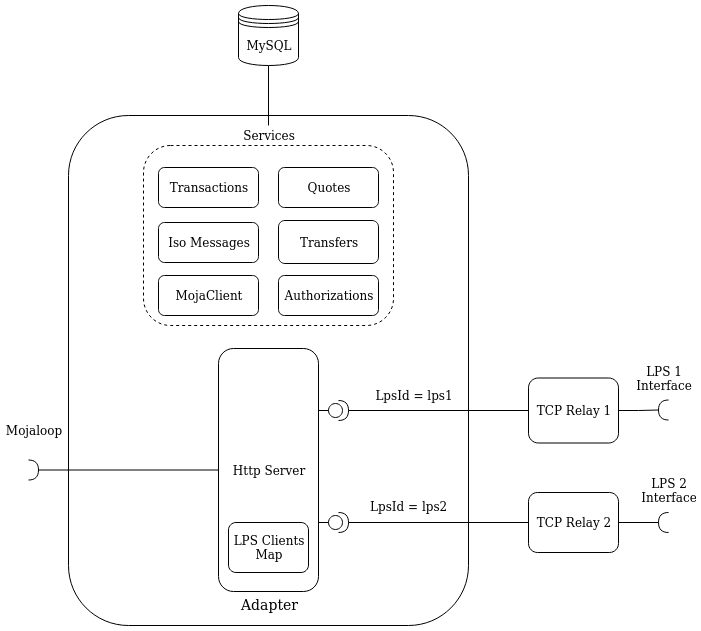

The diagram above was exported from draw.io. Its source (the exported page's mxGraphModel, read from the mxfile embedded in the PNG):
<mxGraphModel dx="2232" dy="1127" grid="1" gridSize="10" guides="1" tooltips="1" connect="1" arrows="1" fold="1" page="1" pageScale="1" pageWidth="850" pageHeight="1100" math="0" shadow="0">
  <root>
    <mxCell id="0" />
    <mxCell id="1" parent="0" />
    <mxCell id="5QzE9hRk6NYZzFrXpNd--1" value="&lt;div&gt;TCP Relay 1&lt;/div&gt;" style="rounded=1;whiteSpace=wrap;html=1;" parent="1" vertex="1">
      <mxGeometry x="660" y="572.5" width="90" height="65" as="geometry" />
    </mxCell>
    <mxCell id="5QzE9hRk6NYZzFrXpNd--14" style="edgeStyle=orthogonalEdgeStyle;rounded=0;orthogonalLoop=1;jettySize=auto;html=1;entryX=0.5;entryY=1;entryDx=0;entryDy=0;endArrow=none;endFill=0;" parent="1" source="5QzE9hRk6NYZzFrXpNd--17" target="5QzE9hRk6NYZzFrXpNd--10" edge="1">
      <mxGeometry relative="1" as="geometry" />
    </mxCell>
    <mxCell id="5QzE9hRk6NYZzFrXpNd--2" value="" style="rounded=1;whiteSpace=wrap;html=1;fillColor=none;" parent="1" vertex="1">
      <mxGeometry x="200" y="310" width="400" height="510" as="geometry" />
    </mxCell>
    <mxCell id="5QzE9hRk6NYZzFrXpNd--3" value="&lt;div&gt;TCP Relay 2&lt;/div&gt;" style="rounded=1;whiteSpace=wrap;html=1;" parent="1" vertex="1">
      <mxGeometry x="660" y="687" width="90" height="60" as="geometry" />
    </mxCell>
    <mxCell id="5QzE9hRk6NYZzFrXpNd--10" value="MySQL" style="shape=datastore;whiteSpace=wrap;html=1;fillColor=#ffffff;" parent="1" vertex="1">
      <mxGeometry x="370" y="200" width="60" height="60" as="geometry" />
    </mxCell>
    <mxCell id="5QzE9hRk6NYZzFrXpNd--12" value="Http Server" style="rounded=1;whiteSpace=wrap;html=1;fillColor=#ffffff;" parent="1" vertex="1">
      <mxGeometry x="350" y="543" width="100" height="243" as="geometry" />
    </mxCell>
    <mxCell id="5QzE9hRk6NYZzFrXpNd--13" value="LPS Clients Map" style="rounded=1;whiteSpace=wrap;html=1;fillColor=#ffffff;" parent="1" vertex="1">
      <mxGeometry x="360" y="717" width="80" height="50" as="geometry" />
    </mxCell>
    <mxCell id="5QzE9hRk6NYZzFrXpNd--18" value="" style="group" parent="1" vertex="1" connectable="0">
      <mxGeometry x="275" y="320" width="250" height="200" as="geometry" />
    </mxCell>
    <mxCell id="5QzE9hRk6NYZzFrXpNd--16" value="" style="group" parent="5QzE9hRk6NYZzFrXpNd--18" vertex="1" connectable="0">
      <mxGeometry y="20" width="250" height="180" as="geometry" />
    </mxCell>
    <mxCell id="5QzE9hRk6NYZzFrXpNd--15" value="" style="rounded=1;whiteSpace=wrap;html=1;fillColor=none;dashed=1;" parent="5QzE9hRk6NYZzFrXpNd--16" vertex="1">
      <mxGeometry width="250" height="180" as="geometry" />
    </mxCell>
    <mxCell id="5QzE9hRk6NYZzFrXpNd--5" value="Transactions" style="rounded=1;whiteSpace=wrap;html=1;fillColor=#ffffff;" parent="5QzE9hRk6NYZzFrXpNd--16" vertex="1">
      <mxGeometry x="15" y="22" width="100" height="40" as="geometry" />
    </mxCell>
    <mxCell id="5QzE9hRk6NYZzFrXpNd--6" value="Quotes" style="rounded=1;whiteSpace=wrap;html=1;fillColor=#ffffff;" parent="5QzE9hRk6NYZzFrXpNd--16" vertex="1">
      <mxGeometry x="135" y="22" width="100" height="40" as="geometry" />
    </mxCell>
    <mxCell id="5QzE9hRk6NYZzFrXpNd--7" value="Transfers" style="rounded=1;whiteSpace=wrap;html=1;fillColor=#ffffff;" parent="5QzE9hRk6NYZzFrXpNd--16" vertex="1">
      <mxGeometry x="135" y="75" width="100" height="43" as="geometry" />
    </mxCell>
    <mxCell id="5QzE9hRk6NYZzFrXpNd--8" value="Iso Messages" style="rounded=1;whiteSpace=wrap;html=1;fillColor=#ffffff;" parent="5QzE9hRk6NYZzFrXpNd--16" vertex="1">
      <mxGeometry x="15" y="77" width="100" height="40" as="geometry" />
    </mxCell>
    <mxCell id="LSLgOKtGmf3VjnT3t3T3-1" value="MojaClient" style="rounded=1;whiteSpace=wrap;html=1;fillColor=#ffffff;" vertex="1" parent="5QzE9hRk6NYZzFrXpNd--16">
      <mxGeometry x="15" y="130" width="100" height="40" as="geometry" />
    </mxCell>
    <mxCell id="LSLgOKtGmf3VjnT3t3T3-2" value="Authorizations" style="rounded=1;whiteSpace=wrap;html=1;fillColor=#ffffff;" vertex="1" parent="5QzE9hRk6NYZzFrXpNd--16">
      <mxGeometry x="135" y="130" width="100" height="40" as="geometry" />
    </mxCell>
    <mxCell id="5QzE9hRk6NYZzFrXpNd--17" value="Services" style="text;html=1;strokeColor=none;fillColor=none;align=center;verticalAlign=middle;whiteSpace=wrap;rounded=0;dashed=1;" parent="5QzE9hRk6NYZzFrXpNd--18" vertex="1">
      <mxGeometry x="105" width="40" height="20" as="geometry" />
    </mxCell>
    <mxCell id="5QzE9hRk6NYZzFrXpNd--22" style="edgeStyle=orthogonalEdgeStyle;rounded=0;orthogonalLoop=1;jettySize=auto;html=1;exitX=1;exitY=0.5;exitDx=0;exitDy=0;exitPerimeter=0;endArrow=none;endFill=0;" parent="1" source="5QzE9hRk6NYZzFrXpNd--19" target="5QzE9hRk6NYZzFrXpNd--1" edge="1">
      <mxGeometry relative="1" as="geometry" />
    </mxCell>
    <mxCell id="5QzE9hRk6NYZzFrXpNd--32" style="edgeStyle=orthogonalEdgeStyle;rounded=0;orthogonalLoop=1;jettySize=auto;html=1;exitX=0;exitY=0.5;exitDx=0;exitDy=0;exitPerimeter=0;entryX=1;entryY=0.25;entryDx=0;entryDy=0;endArrow=none;endFill=0;" parent="1" source="5QzE9hRk6NYZzFrXpNd--19" target="5QzE9hRk6NYZzFrXpNd--12" edge="1">
      <mxGeometry relative="1" as="geometry" />
    </mxCell>
    <mxCell id="5QzE9hRk6NYZzFrXpNd--19" value="" style="shape=providedRequiredInterface;html=1;verticalLabelPosition=bottom;fillColor=none;" parent="1" vertex="1">
      <mxGeometry x="460" y="595" width="20" height="20" as="geometry" />
    </mxCell>
    <mxCell id="5QzE9hRk6NYZzFrXpNd--25" style="edgeStyle=orthogonalEdgeStyle;rounded=0;orthogonalLoop=1;jettySize=auto;html=1;exitX=1;exitY=0.5;exitDx=0;exitDy=0;exitPerimeter=0;entryX=0;entryY=0.5;entryDx=0;entryDy=0;endArrow=none;endFill=0;" parent="1" source="5QzE9hRk6NYZzFrXpNd--23" target="5QzE9hRk6NYZzFrXpNd--3" edge="1">
      <mxGeometry relative="1" as="geometry" />
    </mxCell>
    <mxCell id="5QzE9hRk6NYZzFrXpNd--33" style="edgeStyle=orthogonalEdgeStyle;rounded=0;orthogonalLoop=1;jettySize=auto;html=1;exitX=0;exitY=0.5;exitDx=0;exitDy=0;exitPerimeter=0;entryX=1;entryY=0.705;entryDx=0;entryDy=0;entryPerimeter=0;endArrow=none;endFill=0;" parent="1" source="5QzE9hRk6NYZzFrXpNd--23" target="5QzE9hRk6NYZzFrXpNd--12" edge="1">
      <mxGeometry relative="1" as="geometry" />
    </mxCell>
    <mxCell id="5QzE9hRk6NYZzFrXpNd--23" value="" style="shape=providedRequiredInterface;html=1;verticalLabelPosition=bottom;fillColor=none;" parent="1" vertex="1">
      <mxGeometry x="460" y="707" width="20" height="20" as="geometry" />
    </mxCell>
    <mxCell id="5QzE9hRk6NYZzFrXpNd--26" value="LpsId = lps1" style="text;html=1;strokeColor=none;fillColor=none;align=center;verticalAlign=middle;whiteSpace=wrap;rounded=0;" parent="1" vertex="1">
      <mxGeometry x="500" y="580" width="90" height="20" as="geometry" />
    </mxCell>
    <mxCell id="5QzE9hRk6NYZzFrXpNd--27" value="LpsId = lps2" style="text;html=1;" parent="1" vertex="1">
      <mxGeometry x="500" y="687" width="100" height="30" as="geometry" />
    </mxCell>
    <mxCell id="5QzE9hRk6NYZzFrXpNd--30" style="edgeStyle=orthogonalEdgeStyle;rounded=0;orthogonalLoop=1;jettySize=auto;html=1;exitX=1;exitY=0.5;exitDx=0;exitDy=0;exitPerimeter=0;entryX=0;entryY=0.5;entryDx=0;entryDy=0;endArrow=none;endFill=0;" parent="1" source="5QzE9hRk6NYZzFrXpNd--29" target="5QzE9hRk6NYZzFrXpNd--12" edge="1">
      <mxGeometry relative="1" as="geometry" />
    </mxCell>
    <mxCell id="5QzE9hRk6NYZzFrXpNd--29" value="" style="shape=requiredInterface;html=1;verticalLabelPosition=bottom;fillColor=none;" parent="1" vertex="1">
      <mxGeometry x="160" y="654.5" width="10" height="20" as="geometry" />
    </mxCell>
    <mxCell id="5QzE9hRk6NYZzFrXpNd--37" style="edgeStyle=orthogonalEdgeStyle;rounded=0;orthogonalLoop=1;jettySize=auto;html=1;exitX=1;exitY=0.5;exitDx=0;exitDy=0;exitPerimeter=0;entryX=1;entryY=0.5;entryDx=0;entryDy=0;endArrow=none;endFill=0;" parent="1" source="5QzE9hRk6NYZzFrXpNd--34" target="5QzE9hRk6NYZzFrXpNd--1" edge="1">
      <mxGeometry relative="1" as="geometry" />
    </mxCell>
    <mxCell id="5QzE9hRk6NYZzFrXpNd--34" value="" style="shape=requiredInterface;html=1;verticalLabelPosition=bottom;fillColor=none;rotation=-180;" parent="1" vertex="1">
      <mxGeometry x="790" y="594.5" width="10" height="20" as="geometry" />
    </mxCell>
    <mxCell id="5QzE9hRk6NYZzFrXpNd--38" style="edgeStyle=orthogonalEdgeStyle;rounded=0;orthogonalLoop=1;jettySize=auto;html=1;exitX=1;exitY=0.5;exitDx=0;exitDy=0;exitPerimeter=0;entryX=1;entryY=0.5;entryDx=0;entryDy=0;endArrow=none;endFill=0;" parent="1" source="5QzE9hRk6NYZzFrXpNd--35" target="5QzE9hRk6NYZzFrXpNd--3" edge="1">
      <mxGeometry relative="1" as="geometry" />
    </mxCell>
    <mxCell id="5QzE9hRk6NYZzFrXpNd--35" value="" style="shape=requiredInterface;html=1;verticalLabelPosition=bottom;fillColor=none;rotation=-180;" parent="1" vertex="1">
      <mxGeometry x="790" y="707" width="10" height="20" as="geometry" />
    </mxCell>
    <mxCell id="5QzE9hRk6NYZzFrXpNd--36" value="LPS 1 Interface" style="text;html=1;strokeColor=none;fillColor=none;align=center;verticalAlign=middle;whiteSpace=wrap;rounded=0;" parent="1" vertex="1">
      <mxGeometry x="775" y="562.5" width="40" height="20" as="geometry" />
    </mxCell>
    <mxCell id="5QzE9hRk6NYZzFrXpNd--39" value="LPS 2 Interface" style="text;html=1;strokeColor=none;fillColor=none;align=center;verticalAlign=middle;whiteSpace=wrap;rounded=0;" parent="1" vertex="1">
      <mxGeometry x="780" y="674.5" width="40" height="20" as="geometry" />
    </mxCell>
    <mxCell id="5QzE9hRk6NYZzFrXpNd--40" value="Mojaloop" style="text;html=1;strokeColor=none;fillColor=none;align=center;verticalAlign=middle;whiteSpace=wrap;rounded=0;" parent="1" vertex="1">
      <mxGeometry x="145" y="615" width="40" height="20" as="geometry" />
    </mxCell>
    <mxCell id="5QzE9hRk6NYZzFrXpNd--41" value="&lt;font style=&quot;font-size: 14px&quot;&gt;Adapter&lt;/font&gt;" style="text;html=1;strokeColor=none;fillColor=none;align=center;verticalAlign=middle;whiteSpace=wrap;rounded=0;" parent="1" vertex="1">
      <mxGeometry x="347.5" y="790" width="105" height="20" as="geometry" />
    </mxCell>
  </root>
</mxGraphModel>